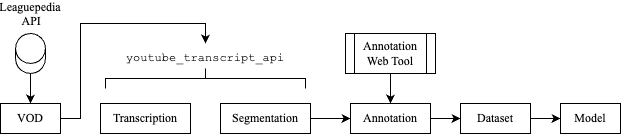

The diagram above was exported from draw.io. Its source (the exported page's mxGraphModel, read from the mxfile embedded in the PNG):
<mxGraphModel dx="769" dy="761" grid="1" gridSize="10" guides="1" tooltips="1" connect="1" arrows="1" fold="1" page="1" pageScale="1" pageWidth="850" pageHeight="1100" math="0" shadow="0">
  <root>
    <mxCell id="0" />
    <mxCell id="1" parent="0" />
    <mxCell id="VudSz2fv7Qpskb0fAZBo-23" style="edgeStyle=orthogonalEdgeStyle;rounded=0;orthogonalLoop=1;jettySize=auto;html=1;exitX=1;exitY=0.5;exitDx=0;exitDy=0;entryX=0.5;entryY=0;entryDx=0;entryDy=0;" edge="1" parent="1" source="VudSz2fv7Qpskb0fAZBo-1" target="VudSz2fv7Qpskb0fAZBo-11">
      <mxGeometry relative="1" as="geometry">
        <Array as="points">
          <mxPoint x="100" y="140" />
          <mxPoint x="100" y="45" />
          <mxPoint x="225" y="45" />
        </Array>
      </mxGeometry>
    </mxCell>
    <mxCell id="VudSz2fv7Qpskb0fAZBo-1" value="VOD" style="rounded=0;whiteSpace=wrap;html=1;fontFamily=Times New Roman;" vertex="1" parent="1">
      <mxGeometry x="20" y="125" width="60" height="30" as="geometry" />
    </mxCell>
    <mxCell id="VudSz2fv7Qpskb0fAZBo-2" value="Transcription" style="rounded=0;whiteSpace=wrap;html=1;fontFamily=Times New Roman;" vertex="1" parent="1">
      <mxGeometry x="120" y="125" width="90" height="30" as="geometry" />
    </mxCell>
    <mxCell id="VudSz2fv7Qpskb0fAZBo-20" style="edgeStyle=orthogonalEdgeStyle;rounded=0;orthogonalLoop=1;jettySize=auto;html=1;entryX=0;entryY=0.5;entryDx=0;entryDy=0;" edge="1" parent="1" source="VudSz2fv7Qpskb0fAZBo-3" target="VudSz2fv7Qpskb0fAZBo-4">
      <mxGeometry relative="1" as="geometry" />
    </mxCell>
    <mxCell id="VudSz2fv7Qpskb0fAZBo-3" value="Segmentation" style="rounded=0;whiteSpace=wrap;html=1;fontFamily=Times New Roman;" vertex="1" parent="1">
      <mxGeometry x="240" y="125" width="90" height="30" as="geometry" />
    </mxCell>
    <mxCell id="VudSz2fv7Qpskb0fAZBo-21" style="edgeStyle=orthogonalEdgeStyle;rounded=0;orthogonalLoop=1;jettySize=auto;html=1;" edge="1" parent="1" source="VudSz2fv7Qpskb0fAZBo-4" target="VudSz2fv7Qpskb0fAZBo-5">
      <mxGeometry relative="1" as="geometry" />
    </mxCell>
    <mxCell id="VudSz2fv7Qpskb0fAZBo-4" value="Annotation" style="rounded=0;whiteSpace=wrap;html=1;fontFamily=Times New Roman;" vertex="1" parent="1">
      <mxGeometry x="370" y="125" width="80" height="30" as="geometry" />
    </mxCell>
    <mxCell id="VudSz2fv7Qpskb0fAZBo-22" style="edgeStyle=orthogonalEdgeStyle;rounded=0;orthogonalLoop=1;jettySize=auto;html=1;" edge="1" parent="1" source="VudSz2fv7Qpskb0fAZBo-5" target="VudSz2fv7Qpskb0fAZBo-6">
      <mxGeometry relative="1" as="geometry" />
    </mxCell>
    <mxCell id="VudSz2fv7Qpskb0fAZBo-5" value="Dataset" style="rounded=0;whiteSpace=wrap;html=1;fontFamily=Times New Roman;" vertex="1" parent="1">
      <mxGeometry x="480" y="125" width="70" height="30" as="geometry" />
    </mxCell>
    <mxCell id="VudSz2fv7Qpskb0fAZBo-6" value="Model" style="rounded=0;whiteSpace=wrap;html=1;fontFamily=Times New Roman;" vertex="1" parent="1">
      <mxGeometry x="580" y="125" width="60" height="30" as="geometry" />
    </mxCell>
    <mxCell id="VudSz2fv7Qpskb0fAZBo-17" style="edgeStyle=orthogonalEdgeStyle;rounded=0;orthogonalLoop=1;jettySize=auto;html=1;" edge="1" parent="1" source="VudSz2fv7Qpskb0fAZBo-8" target="VudSz2fv7Qpskb0fAZBo-1">
      <mxGeometry relative="1" as="geometry" />
    </mxCell>
    <mxCell id="VudSz2fv7Qpskb0fAZBo-8" value="Leaguepedia&lt;div&gt;&amp;nbsp;API&lt;/div&gt;" style="shape=cylinder3;whiteSpace=wrap;html=1;boundedLbl=1;backgroundOutline=1;size=15;verticalAlign=top;spacing=-68;fontFamily=Times New Roman;spacingBottom=0;" vertex="1" parent="1">
      <mxGeometry x="35" y="55" width="30" height="40" as="geometry" />
    </mxCell>
    <mxCell id="VudSz2fv7Qpskb0fAZBo-9" value="" style="strokeWidth=1;html=1;shape=mxgraph.flowchart.annotation_2;align=left;labelPosition=right;pointerEvents=1;rotation=90;fontSize=12;" vertex="1" parent="1">
      <mxGeometry x="215" width="20" height="200" as="geometry" />
    </mxCell>
    <mxCell id="VudSz2fv7Qpskb0fAZBo-11" value="youtube_transcript_api" style="text;html=1;align=center;verticalAlign=middle;whiteSpace=wrap;rounded=0;fontFamily=Courier New;fontStyle=0" vertex="1" parent="1">
      <mxGeometry x="150" y="65" width="150" height="30" as="geometry" />
    </mxCell>
    <mxCell id="VudSz2fv7Qpskb0fAZBo-15" style="edgeStyle=orthogonalEdgeStyle;rounded=0;orthogonalLoop=1;jettySize=auto;html=1;" edge="1" parent="1" source="VudSz2fv7Qpskb0fAZBo-12" target="VudSz2fv7Qpskb0fAZBo-4">
      <mxGeometry relative="1" as="geometry" />
    </mxCell>
    <mxCell id="VudSz2fv7Qpskb0fAZBo-12" value="&lt;font face=&quot;Times New Roman&quot;&gt;Annotation Web Tool&lt;/font&gt;" style="shape=process;whiteSpace=wrap;html=1;backgroundOutline=1;" vertex="1" parent="1">
      <mxGeometry x="365" y="55" width="90" height="40" as="geometry" />
    </mxCell>
  </root>
</mxGraphModel>